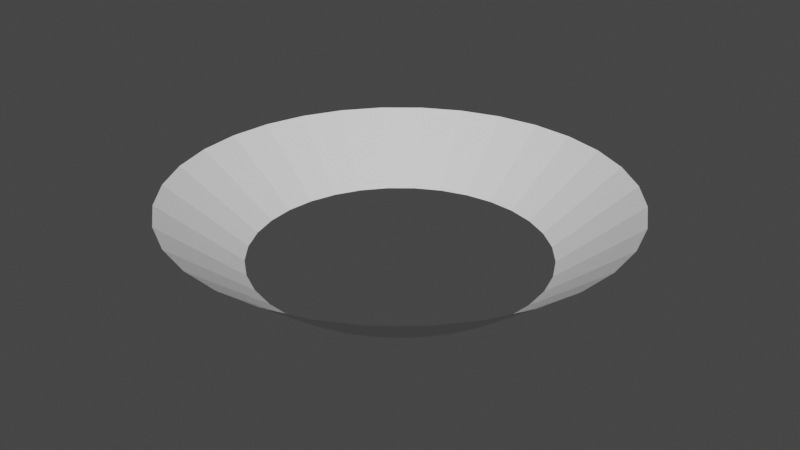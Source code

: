 # Source: shockWave.blend  (saved by Blender 3.0.42; exported with 4.5.12 LTS)
import bpy
from mathutils import Matrix  # noqa: F401  (used for matrix-valued properties, if any)

bpy.ops.wm.read_factory_settings(use_empty=True)
scene = bpy.context.scene
scene.name = 'Scene'

# ---- world
world_world = bpy.data.worlds.new('World'); scene.world = world_world
world_world.use_nodes = True; world_world.node_tree.nodes.clear()
_N = world_world.node_tree.nodes; _L = world_world.node_tree.links
n0 = _N.new('ShaderNodeOutputWorld'); n0.name = 'World Output'; n0.location = (300, 300)
n1 = _N.new('ShaderNodeBackground'); n1.name = 'Background'; n1.location = (10, 300)
n1.inputs[0].default_value = (0.05088, 0.05088, 0.05088, 1.0)
_L.new(n1.outputs[0], n0.inputs[0])
n0.is_active_output = True
world_world.color = (0.05088, 0.05088, 0.05088)
world_world.use_sun_shadow = False
world_world.sun_shadow_jitter_overblur = 0.0

# ---- meshes
me_x = bpy.data.meshes.new('円柱')
me_x.from_pydata([(-1.435e-08, 0.78, -0.07567), (2.794e-09, 1.2, 0.25), (0.1522, 0.765, -0.07567), (0.2341, 1.177, 0.25), (0.2985, 0.7206, -0.07567), (0.4592, 1.109, 0.25), (0.4333, 0.6485, -0.07567), (0.6667, 0.9978, 0.25), (0.5515, 0.5515, -0.07567), (0.8485, 0.8485, 0.25), (0.6485, 0.4333, -0.07567), (0.9978, 0.6667, 0.25), (0.7206, 0.2985, -0.07567), (1.109, 0.4592, 0.25), (0.765, 0.1522, -0.07567), (1.177, 0.2341, 0.25), (0.78, -3.331e-08, -0.07567), (1.2, -4.947e-08, 0.25), (0.765, -0.1522, -0.07567), (1.177, -0.2341, 0.25), (0.7206, -0.2985, -0.07567), (1.109, -0.4592, 0.25), (0.6485, -0.4333, -0.07567), (0.9978, -0.6667, 0.25), (0.5515, -0.5515, -0.07567), (0.8485, -0.8485, 0.25), (0.4333, -0.6485, -0.07567), (0.6667, -0.9978, 0.25), (0.2985, -0.7206, -0.07567), (0.4592, -1.109, 0.25), (0.1522, -0.765, -0.07567), (0.2341, -1.177, 0.25), (-8.254e-08, -0.78, -0.07567), (-1.021e-07, -1.2, 0.25), (-0.1522, -0.765, -0.07567), (-0.2341, -1.177, 0.25), (-0.2985, -0.7206, -0.07567), (-0.4592, -1.109, 0.25), (-0.4333, -0.6485, -0.07567), (-0.6667, -0.9978, 0.25), (-0.5515, -0.5515, -0.07567), (-0.8485, -0.8485, 0.25), (-0.6485, -0.4333, -0.07567), (-0.9978, -0.6667, 0.25), (-0.7206, -0.2985, -0.07567), (-1.109, -0.4592, 0.25), (-0.765, -0.1522, -0.07567), (-1.177, -0.2341, 0.25), (-0.78, 1.008e-08, -0.07567), (-1.2, 1.729e-08, 0.25), (-0.765, 0.1522, -0.07567), (-1.177, 0.2341, 0.25), (-0.7206, 0.2985, -0.07567), (-1.109, 0.4592, 0.25), (-0.6485, 0.4333, -0.07567), (-0.9978, 0.6667, 0.25), (-0.5515, 0.5515, -0.07567), (-0.8485, 0.8485, 0.25), (-0.4333, 0.6485, -0.07567), (-0.6667, 0.9978, 0.25), (-0.2985, 0.7206, -0.07567), (-0.4592, 1.109, 0.25), (-0.1522, 0.765, -0.07567), (-0.2341, 1.177, 0.25)], [], [(0, 1, 3, 2), (2, 3, 5, 4), (4, 5, 7, 6), (6, 7, 9, 8), (8, 9, 11, 10), (10, 11, 13, 12), (12, 13, 15, 14), (14, 15, 17, 16), (16, 17, 19, 18), (18, 19, 21, 20), (20, 21, 23, 22), (22, 23, 25, 24), (24, 25, 27, 26), (26, 27, 29, 28), (28, 29, 31, 30), (30, 31, 33, 32), (32, 33, 35, 34), (34, 35, 37, 36), (36, 37, 39, 38), (38, 39, 41, 40), (40, 41, 43, 42), (42, 43, 45, 44), (44, 45, 47, 46), (46, 47, 49, 48), (48, 49, 51, 50), (50, 51, 53, 52), (52, 53, 55, 54), (54, 55, 57, 56), (56, 57, 59, 58), (58, 59, 61, 60), (60, 61, 63, 62), (62, 63, 1, 0)])
_uv = me_x.uv_layers.new(name='UVマップ')
_uv.uv.foreach_set('vector', [1.0, 0.5, 1.0, 1.0, 0.9688, 1.0, 0.9688, 0.5, 0.9688, 0.5, 0.9688, 1.0, 0.9375, 1.0, 0.9375, 0.5, 0.9375, 0.5, 0.9375, 1.0, 0.9062, 1.0, 0.9062, 0.5, 0.9062, 0.5, 0.9062, 1.0, 0.875, 1.0, 0.875, 0.5, 0.875, 0.5, 0.875, 1.0, 0.8438, 1.0, 0.8438, 0.5, 0.8438, 0.5, 0.8438, 1.0, 0.8125, 1.0, 0.8125, 0.5, 0.8125, 0.5, 0.8125, 1.0, 0.7812, 1.0, 0.7812, 0.5, 0.7812, 0.5, 0.7812, 1.0, 0.75, 1.0, 0.75, 0.5, 0.75, 0.5, 0.75, 1.0, 0.7188, 1.0, 0.7188, 0.5, 0.7188, 0.5, 0.7188, 1.0, 0.6875, 1.0, 0.6875, 0.5, 0.6875, 0.5, 0.6875, 1.0, 0.6562, 1.0, 0.6562, 0.5, 0.6562, 0.5, 0.6562, 1.0, 0.625, 1.0, 0.625, 0.5, 0.625, 0.5, 0.625, 1.0, 0.5938, 1.0, 0.5938, 0.5, 0.5938, 0.5, 0.5938, 1.0, 0.5625, 1.0, 0.5625, 0.5, 0.5625, 0.5, 0.5625, 1.0, 0.5312, 1.0, 0.5312, 0.5, 0.5312, 0.5, 0.5312, 1.0, 0.5, 1.0, 0.5, 0.5, 0.5, 0.5, 0.5, 1.0, 0.4688, 1.0, 0.4688, 0.5, 0.4688, 0.5, 0.4688, 1.0, 0.4375, 1.0, 0.4375, 0.5, 0.4375, 0.5, 0.4375, 1.0, 0.4062, 1.0, 0.4062, 0.5, 0.4062, 0.5, 0.4062, 1.0, 0.375, 1.0, 0.375, 0.5, 0.375, 0.5, 0.375, 1.0, 0.3438, 1.0, 0.3438, 0.5, 0.3438, 0.5, 0.3438, 1.0, 0.3125, 1.0, 0.3125, 0.5, 0.3125, 0.5, 0.3125, 1.0, 0.2812, 1.0, 0.2812, 0.5, 0.2812, 0.5, 0.2812, 1.0, 0.25, 1.0, 0.25, 0.5, 0.25, 0.5, 0.25, 1.0, 0.2188, 1.0, 0.2188, 0.5, 0.2188, 0.5, 0.2188, 1.0, 0.1875, 1.0, 0.1875, 0.5, 0.1875, 0.5, 0.1875, 1.0, 0.1562, 1.0, 0.1562, 0.5, 0.1562, 0.5, 0.1562, 1.0, 0.125, 1.0, 0.125, 0.5, 0.125, 0.5, 0.125, 1.0, 0.09375, 1.0, 0.09375, 0.5, 0.09375, 0.5, 0.09375, 1.0, 0.0625, 1.0, 0.0625, 0.5, 0.0625, 0.5, 0.0625, 1.0, 0.03125, 1.0, 0.03125, 0.5, 0.03125, 0.5, 0.03125, 1.0, 0.0, 1.0, 0.0, 0.5])
me_x.use_remesh_fix_poles = True
me_x.use_remesh_preserve_attributes = False
me_x.update()

# ---- objects
ob_shockwave = bpy.data.objects.new('shockWave', me_x)

# ---- transforms, parenting, visibility, modifiers, constraints
ob_shockwave.location = (0.0, 0.0, 0.0)

# ---- collection membership
scene.collection.objects.link(ob_shockwave)

# ---- scene / render settings (as saved in the file)
scene.frame_start = 1; scene.frame_end = 250; scene.frame_set(1)
scene.render.engine = 'BLENDER_EEVEE_NEXT'
scene.cycles.sampling_pattern = 'TABULATED_SOBOL'
scene.cycles.use_light_tree = False
scene.view_settings.view_transform = 'Filmic'
bpy.context.view_layer.update()

# ---- added for rendering (the .blend has no active camera and no usable light): camera, sun
cam_auto = bpy.data.cameras.new('AutoCamera')
cam_auto.lens = 50.0
cam_auto.sensor_width = 36.0
cam_auto.clip_end = 1000.0
ob_auto_camera = bpy.data.objects.new('AutoCamera', cam_auto)
scene.collection.objects.link(ob_auto_camera)
ob_auto_camera.location = (3.15474, -3.78569, 2.61096)
ob_auto_camera.rotation_euler = (1.09748, -7.21219e-08, 0.694738)
scene.camera = ob_auto_camera
light_auto_sun = bpy.data.lights.new('AutoSun', 'SUN')
light_auto_sun.energy = 3.0
light_auto_sun.angle = 0.0523599
ob_auto_sun = bpy.data.objects.new('AutoSun', light_auto_sun)
scene.collection.objects.link(ob_auto_sun)
ob_auto_sun.rotation_euler = (0.872665, 0.174533, 0.523599)
bpy.context.view_layer.update()
